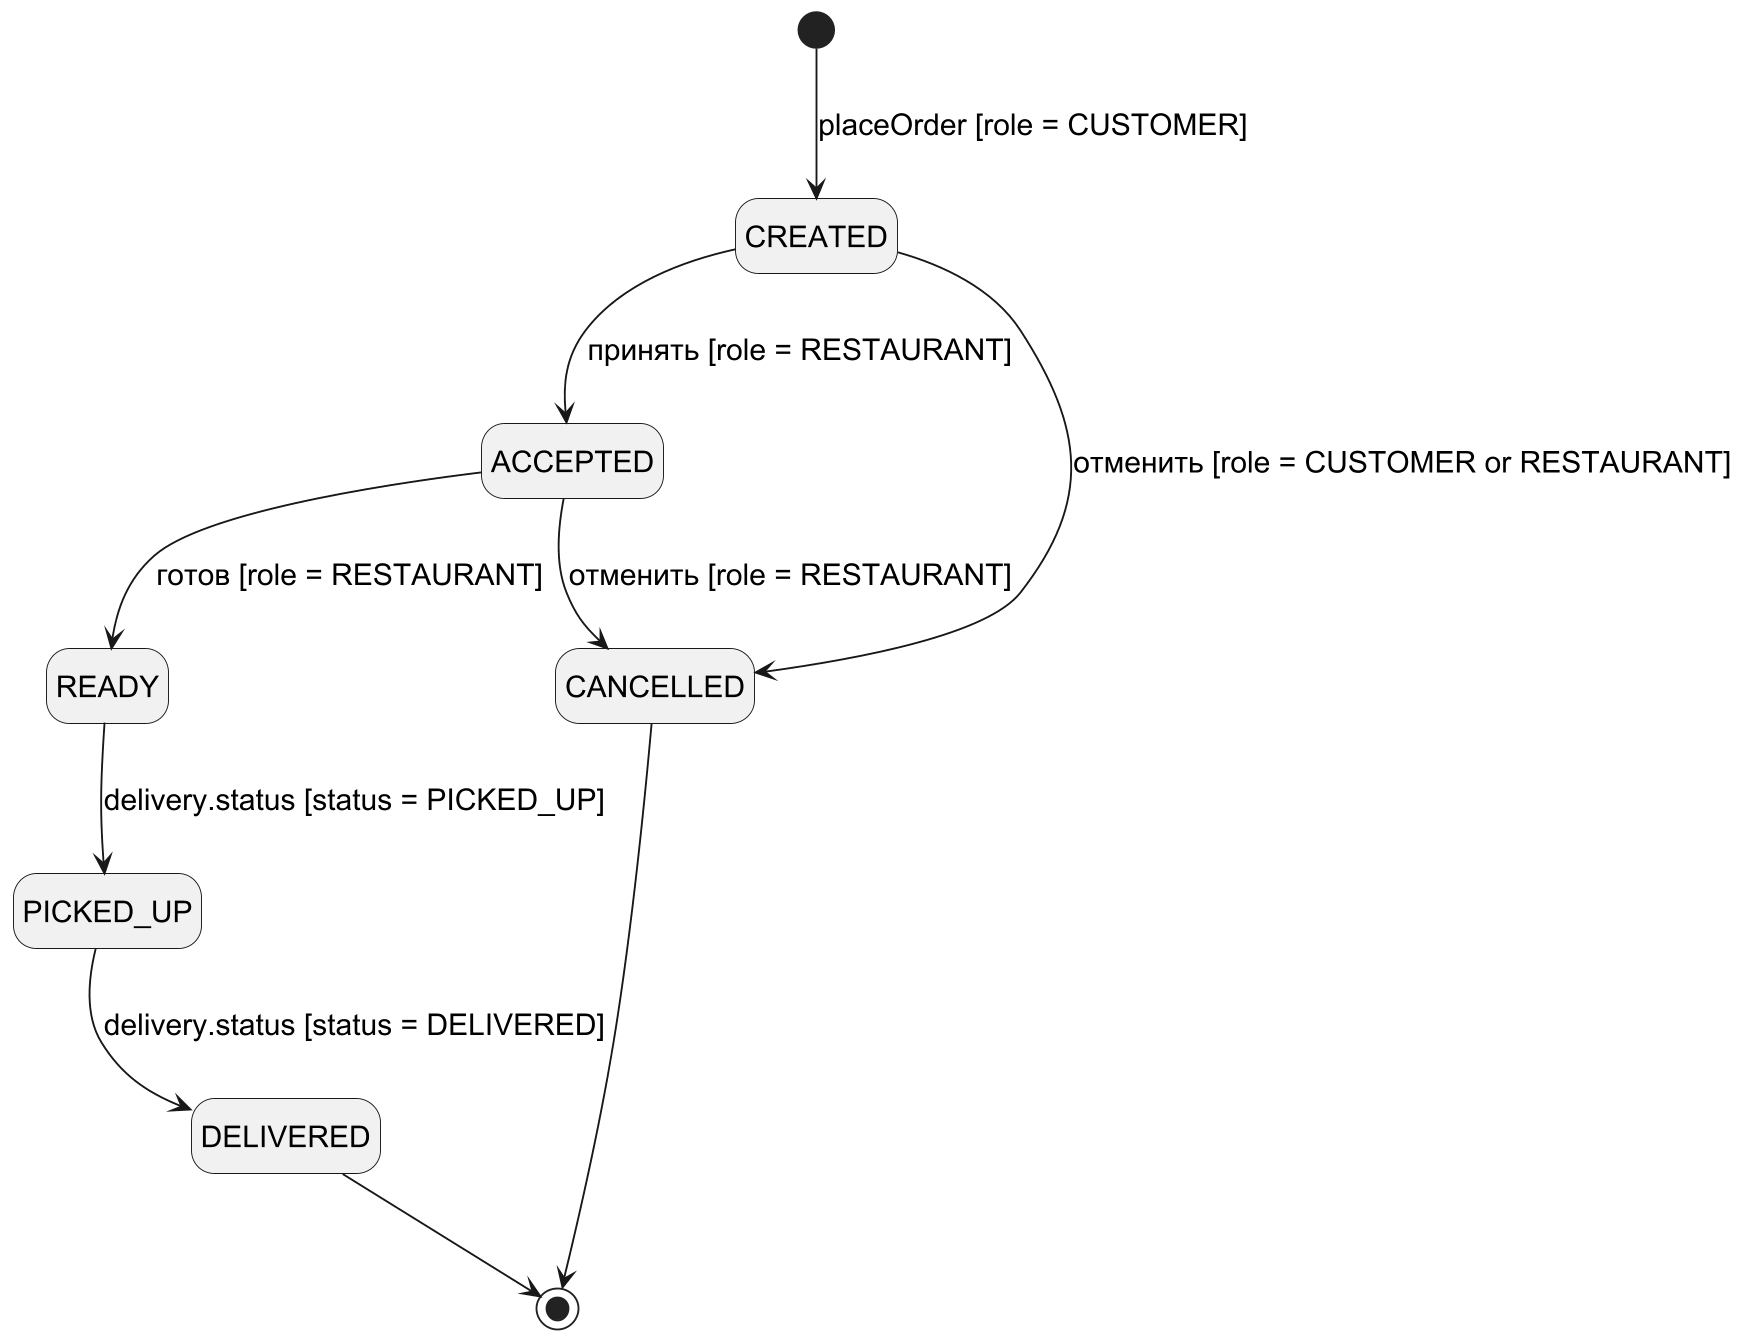

The diagram above was rendered by PlantUML. Its source (embedded in the PNG):
@startuml
skinparam defaultFontName Arial
skinparam defaultFontSize 16
skinparam shadowing false
skinparam dpi 180
skinparam monochrome true
skinparam componentStyle uml2
hide empty description
[*] --> CREATED : placeOrder [role = CUSTOMER]
CREATED --> ACCEPTED : принять [role = RESTAURANT]
CREATED --> CANCELLED : отменить [role = CUSTOMER or RESTAURANT]
ACCEPTED --> READY : готов [role = RESTAURANT]
ACCEPTED --> CANCELLED : отменить [role = RESTAURANT]
READY --> PICKED_UP : delivery.status [status = PICKED_UP]
PICKED_UP --> DELIVERED : delivery.status [status = DELIVERED]
DELIVERED --> [*]
CANCELLED --> [*]
@enduml